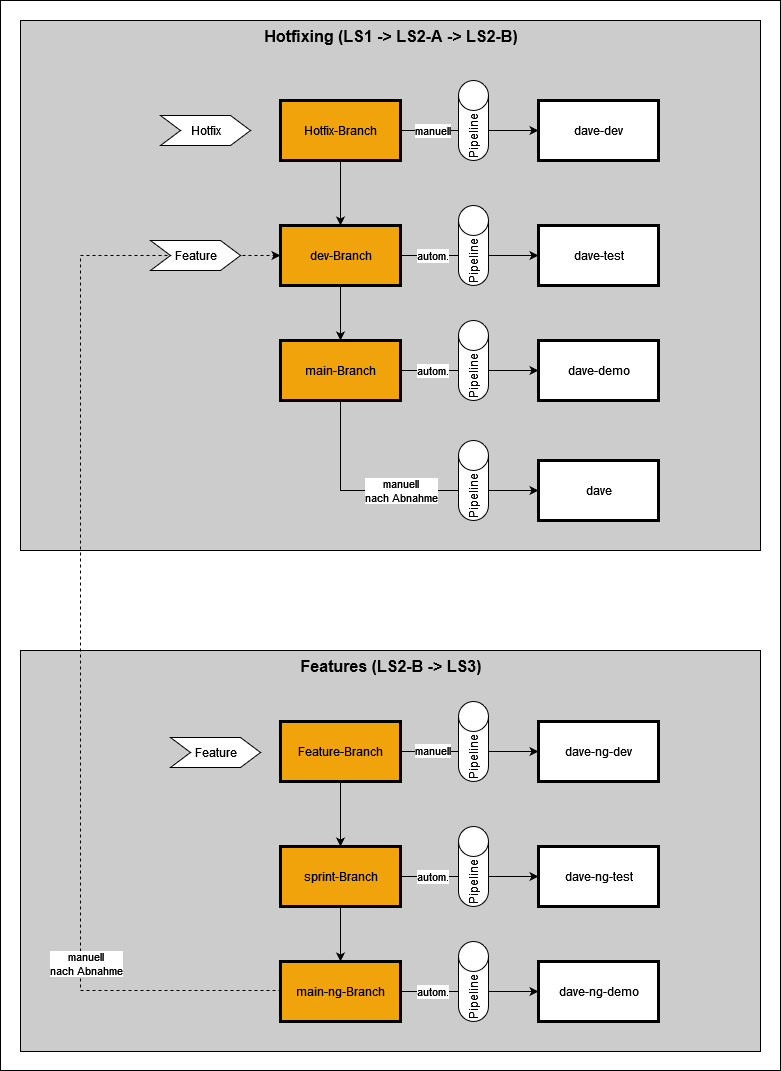

The diagram above was exported from draw.io. Its source (the exported page's mxGraphModel, read from the mxfile embedded in the PNG):
<mxGraphModel dx="1426" dy="683" grid="1" gridSize="10" guides="1" tooltips="1" connect="1" arrows="1" fold="1" page="1" pageScale="1" pageWidth="827" pageHeight="1169" math="0" shadow="0">
  <root>
    <mxCell id="0" />
    <mxCell id="1" parent="0" />
    <mxCell id="MTGIww-NbiSi5WqJrj8f-2" value="" style="rounded=0;whiteSpace=wrap;html=1;" parent="1" vertex="1">
      <mxGeometry x="70" y="300" width="780" height="1070" as="geometry" />
    </mxCell>
    <mxCell id="c27XIBcIzO7Sp5FS5uBW-45" value="" style="rounded=0;whiteSpace=wrap;html=1;fillColor=#CCCCCC;" parent="1" vertex="1">
      <mxGeometry x="90" y="950" width="740" height="401" as="geometry" />
    </mxCell>
    <mxCell id="c27XIBcIzO7Sp5FS5uBW-43" value="" style="rounded=0;whiteSpace=wrap;html=1;fillColor=#CCCCCC;" parent="1" vertex="1">
      <mxGeometry x="90" y="320" width="740" height="530" as="geometry" />
    </mxCell>
    <mxCell id="c27XIBcIzO7Sp5FS5uBW-5" value="manuell" style="edgeStyle=orthogonalEdgeStyle;rounded=0;orthogonalLoop=1;jettySize=auto;html=1;exitX=1;exitY=0.5;exitDx=0;exitDy=0;entryX=0;entryY=0.5;entryDx=0;entryDy=0;" parent="1" source="c27XIBcIzO7Sp5FS5uBW-1" target="c27XIBcIzO7Sp5FS5uBW-3" edge="1">
      <mxGeometry x="-0.5385" relative="1" as="geometry">
        <mxPoint as="offset" />
      </mxGeometry>
    </mxCell>
    <mxCell id="c27XIBcIzO7Sp5FS5uBW-11" style="edgeStyle=orthogonalEdgeStyle;rounded=0;orthogonalLoop=1;jettySize=auto;html=1;entryX=0.5;entryY=0;entryDx=0;entryDy=0;" parent="1" source="c27XIBcIzO7Sp5FS5uBW-1" target="c27XIBcIzO7Sp5FS5uBW-7" edge="1">
      <mxGeometry relative="1" as="geometry" />
    </mxCell>
    <mxCell id="c27XIBcIzO7Sp5FS5uBW-1" value="Hotfix-Branch" style="rounded=0;whiteSpace=wrap;html=1;fillColor=#f0a30a;strokeColor=#000000;strokeWidth=3;fontColor=#000000;" parent="1" vertex="1">
      <mxGeometry x="350" y="400" width="120" height="60" as="geometry" />
    </mxCell>
    <mxCell id="c27XIBcIzO7Sp5FS5uBW-2" value="" style="shape=cylinder3;whiteSpace=wrap;html=1;boundedLbl=1;backgroundOutline=1;size=15;" parent="1" vertex="1">
      <mxGeometry x="528" y="380" width="30" height="80" as="geometry" />
    </mxCell>
    <mxCell id="c27XIBcIzO7Sp5FS5uBW-3" value="dave-dev" style="rounded=0;whiteSpace=wrap;html=1;strokeWidth=3;" parent="1" vertex="1">
      <mxGeometry x="608" y="400" width="120" height="60" as="geometry" />
    </mxCell>
    <mxCell id="c27XIBcIzO7Sp5FS5uBW-4" value="Pipeline" style="text;html=1;align=center;verticalAlign=middle;resizable=0;points=[];autosize=1;strokeColor=none;fillColor=none;rotation=-90;" parent="1" vertex="1">
      <mxGeometry x="508" y="420" width="70" height="30" as="geometry" />
    </mxCell>
    <mxCell id="c27XIBcIzO7Sp5FS5uBW-6" value="autom." style="edgeStyle=orthogonalEdgeStyle;rounded=0;orthogonalLoop=1;jettySize=auto;html=1;exitX=1;exitY=0.5;exitDx=0;exitDy=0;entryX=0;entryY=0.5;entryDx=0;entryDy=0;" parent="1" source="c27XIBcIzO7Sp5FS5uBW-7" target="c27XIBcIzO7Sp5FS5uBW-9" edge="1">
      <mxGeometry x="-0.5385" relative="1" as="geometry">
        <mxPoint as="offset" />
      </mxGeometry>
    </mxCell>
    <mxCell id="c27XIBcIzO7Sp5FS5uBW-15" value="autom." style="edgeStyle=orthogonalEdgeStyle;rounded=0;orthogonalLoop=1;jettySize=auto;html=1;entryX=0;entryY=0.5;entryDx=0;entryDy=0;exitX=1;exitY=0.5;exitDx=0;exitDy=0;" parent="1" source="CAJXNSLtqfGjHzSz-4mc-4" target="c27XIBcIzO7Sp5FS5uBW-13" edge="1">
      <mxGeometry x="-0.5385" relative="1" as="geometry">
        <Array as="points" />
        <mxPoint as="offset" />
      </mxGeometry>
    </mxCell>
    <mxCell id="c27XIBcIzO7Sp5FS5uBW-19" value="manuell&lt;br&gt;nach Abnahme" style="edgeStyle=orthogonalEdgeStyle;rounded=0;orthogonalLoop=1;jettySize=auto;html=1;exitX=0.5;exitY=1;exitDx=0;exitDy=0;entryX=0;entryY=0.5;entryDx=0;entryDy=0;" parent="1" source="CAJXNSLtqfGjHzSz-4mc-4" target="c27XIBcIzO7Sp5FS5uBW-17" edge="1">
      <mxGeometry x="0.0417" relative="1" as="geometry">
        <mxPoint as="offset" />
      </mxGeometry>
    </mxCell>
    <mxCell id="CAJXNSLtqfGjHzSz-4mc-7" style="edgeStyle=orthogonalEdgeStyle;rounded=0;orthogonalLoop=1;jettySize=auto;html=1;entryX=0.5;entryY=0;entryDx=0;entryDy=0;" parent="1" source="c27XIBcIzO7Sp5FS5uBW-7" target="CAJXNSLtqfGjHzSz-4mc-4" edge="1">
      <mxGeometry relative="1" as="geometry" />
    </mxCell>
    <mxCell id="c27XIBcIzO7Sp5FS5uBW-7" value="dev-Branch" style="rounded=0;whiteSpace=wrap;html=1;fillColor=#f0a30a;strokeColor=#000000;strokeWidth=3;fontColor=#000000;" parent="1" vertex="1">
      <mxGeometry x="350" y="525" width="120" height="60" as="geometry" />
    </mxCell>
    <mxCell id="c27XIBcIzO7Sp5FS5uBW-8" value="" style="shape=cylinder3;whiteSpace=wrap;html=1;boundedLbl=1;backgroundOutline=1;size=15;" parent="1" vertex="1">
      <mxGeometry x="528" y="505" width="30" height="80" as="geometry" />
    </mxCell>
    <mxCell id="c27XIBcIzO7Sp5FS5uBW-9" value="dave-test" style="rounded=0;whiteSpace=wrap;html=1;strokeWidth=3;" parent="1" vertex="1">
      <mxGeometry x="608" y="525" width="120" height="60" as="geometry" />
    </mxCell>
    <mxCell id="c27XIBcIzO7Sp5FS5uBW-10" value="Pipeline" style="text;html=1;align=center;verticalAlign=middle;resizable=0;points=[];autosize=1;strokeColor=none;fillColor=none;rotation=-90;" parent="1" vertex="1">
      <mxGeometry x="508" y="545" width="70" height="30" as="geometry" />
    </mxCell>
    <mxCell id="c27XIBcIzO7Sp5FS5uBW-12" value="" style="shape=cylinder3;whiteSpace=wrap;html=1;boundedLbl=1;backgroundOutline=1;size=15;" parent="1" vertex="1">
      <mxGeometry x="528" y="620" width="30" height="80" as="geometry" />
    </mxCell>
    <mxCell id="c27XIBcIzO7Sp5FS5uBW-13" value="dave-demo" style="rounded=0;whiteSpace=wrap;html=1;strokeWidth=3;" parent="1" vertex="1">
      <mxGeometry x="608" y="640" width="120" height="60" as="geometry" />
    </mxCell>
    <mxCell id="c27XIBcIzO7Sp5FS5uBW-14" value="Pipeline" style="text;html=1;align=center;verticalAlign=middle;resizable=0;points=[];autosize=1;strokeColor=none;fillColor=none;rotation=-90;" parent="1" vertex="1">
      <mxGeometry x="508" y="660" width="70" height="30" as="geometry" />
    </mxCell>
    <mxCell id="c27XIBcIzO7Sp5FS5uBW-16" value="" style="shape=cylinder3;whiteSpace=wrap;html=1;boundedLbl=1;backgroundOutline=1;size=15;" parent="1" vertex="1">
      <mxGeometry x="528" y="740" width="30" height="80" as="geometry" />
    </mxCell>
    <mxCell id="c27XIBcIzO7Sp5FS5uBW-17" value="dave" style="rounded=0;whiteSpace=wrap;html=1;strokeWidth=3;" parent="1" vertex="1">
      <mxGeometry x="608" y="760" width="120" height="60" as="geometry" />
    </mxCell>
    <mxCell id="c27XIBcIzO7Sp5FS5uBW-18" value="Pipeline" style="text;html=1;align=center;verticalAlign=middle;resizable=0;points=[];autosize=1;strokeColor=none;fillColor=none;rotation=-90;" parent="1" vertex="1">
      <mxGeometry x="508" y="780" width="70" height="30" as="geometry" />
    </mxCell>
    <mxCell id="c27XIBcIzO7Sp5FS5uBW-22" value="manuell" style="edgeStyle=orthogonalEdgeStyle;rounded=0;orthogonalLoop=1;jettySize=auto;html=1;exitX=1;exitY=0.5;exitDx=0;exitDy=0;entryX=0;entryY=0.5;entryDx=0;entryDy=0;" parent="1" source="c27XIBcIzO7Sp5FS5uBW-24" target="c27XIBcIzO7Sp5FS5uBW-26" edge="1">
      <mxGeometry x="-0.5385" y="1" relative="1" as="geometry">
        <mxPoint as="offset" />
      </mxGeometry>
    </mxCell>
    <mxCell id="c27XIBcIzO7Sp5FS5uBW-23" style="edgeStyle=orthogonalEdgeStyle;rounded=0;orthogonalLoop=1;jettySize=auto;html=1;entryX=0.5;entryY=0;entryDx=0;entryDy=0;" parent="1" source="c27XIBcIzO7Sp5FS5uBW-24" target="c27XIBcIzO7Sp5FS5uBW-30" edge="1">
      <mxGeometry relative="1" as="geometry" />
    </mxCell>
    <mxCell id="c27XIBcIzO7Sp5FS5uBW-24" value="Feature-Branch" style="rounded=0;whiteSpace=wrap;html=1;fillColor=#f0a30a;strokeColor=#000000;strokeWidth=3;fontColor=#000000;" parent="1" vertex="1">
      <mxGeometry x="350" y="1021" width="120" height="60" as="geometry" />
    </mxCell>
    <mxCell id="c27XIBcIzO7Sp5FS5uBW-25" value="" style="shape=cylinder3;whiteSpace=wrap;html=1;boundedLbl=1;backgroundOutline=1;size=15;" parent="1" vertex="1">
      <mxGeometry x="528" y="1001" width="30" height="80" as="geometry" />
    </mxCell>
    <mxCell id="c27XIBcIzO7Sp5FS5uBW-26" value="dave-ng-dev" style="rounded=0;whiteSpace=wrap;html=1;strokeWidth=3;" parent="1" vertex="1">
      <mxGeometry x="608" y="1021" width="120" height="60" as="geometry" />
    </mxCell>
    <mxCell id="c27XIBcIzO7Sp5FS5uBW-27" value="Pipeline" style="text;html=1;align=center;verticalAlign=middle;resizable=0;points=[];autosize=1;strokeColor=none;fillColor=none;rotation=-90;" parent="1" vertex="1">
      <mxGeometry x="508" y="1041" width="70" height="30" as="geometry" />
    </mxCell>
    <mxCell id="c27XIBcIzO7Sp5FS5uBW-28" value="autom." style="edgeStyle=orthogonalEdgeStyle;rounded=0;orthogonalLoop=1;jettySize=auto;html=1;exitX=1;exitY=0.5;exitDx=0;exitDy=0;entryX=0;entryY=0.5;entryDx=0;entryDy=0;" parent="1" source="c27XIBcIzO7Sp5FS5uBW-30" target="c27XIBcIzO7Sp5FS5uBW-32" edge="1">
      <mxGeometry x="-0.5385" relative="1" as="geometry">
        <mxPoint as="offset" />
      </mxGeometry>
    </mxCell>
    <mxCell id="c27XIBcIzO7Sp5FS5uBW-29" value="autom." style="edgeStyle=orthogonalEdgeStyle;rounded=0;orthogonalLoop=1;jettySize=auto;html=1;entryX=0;entryY=0.5;entryDx=0;entryDy=0;exitX=1;exitY=0.5;exitDx=0;exitDy=0;" parent="1" source="CAJXNSLtqfGjHzSz-4mc-2" target="c27XIBcIzO7Sp5FS5uBW-35" edge="1">
      <mxGeometry x="-0.5385" relative="1" as="geometry">
        <Array as="points" />
        <mxPoint as="offset" />
      </mxGeometry>
    </mxCell>
    <mxCell id="CAJXNSLtqfGjHzSz-4mc-3" style="edgeStyle=orthogonalEdgeStyle;rounded=0;orthogonalLoop=1;jettySize=auto;html=1;entryX=0.5;entryY=0;entryDx=0;entryDy=0;" parent="1" source="c27XIBcIzO7Sp5FS5uBW-30" target="CAJXNSLtqfGjHzSz-4mc-2" edge="1">
      <mxGeometry relative="1" as="geometry" />
    </mxCell>
    <mxCell id="c27XIBcIzO7Sp5FS5uBW-30" value="sprint-Branch" style="rounded=0;whiteSpace=wrap;html=1;fillColor=#f0a30a;strokeColor=#000000;strokeWidth=3;fontColor=#000000;" parent="1" vertex="1">
      <mxGeometry x="350" y="1146" width="120" height="60" as="geometry" />
    </mxCell>
    <mxCell id="c27XIBcIzO7Sp5FS5uBW-31" value="" style="shape=cylinder3;whiteSpace=wrap;html=1;boundedLbl=1;backgroundOutline=1;size=15;" parent="1" vertex="1">
      <mxGeometry x="528" y="1126" width="30" height="80" as="geometry" />
    </mxCell>
    <mxCell id="c27XIBcIzO7Sp5FS5uBW-32" value="dave-ng-test" style="rounded=0;whiteSpace=wrap;html=1;strokeWidth=3;" parent="1" vertex="1">
      <mxGeometry x="608" y="1146" width="120" height="60" as="geometry" />
    </mxCell>
    <mxCell id="c27XIBcIzO7Sp5FS5uBW-33" value="Pipeline" style="text;html=1;align=center;verticalAlign=middle;resizable=0;points=[];autosize=1;strokeColor=none;fillColor=none;rotation=-90;" parent="1" vertex="1">
      <mxGeometry x="508" y="1166" width="70" height="30" as="geometry" />
    </mxCell>
    <mxCell id="c27XIBcIzO7Sp5FS5uBW-34" value="" style="shape=cylinder3;whiteSpace=wrap;html=1;boundedLbl=1;backgroundOutline=1;size=15;" parent="1" vertex="1">
      <mxGeometry x="528" y="1241" width="30" height="80" as="geometry" />
    </mxCell>
    <mxCell id="c27XIBcIzO7Sp5FS5uBW-35" value="dave-ng-demo" style="rounded=0;whiteSpace=wrap;html=1;strokeWidth=3;" parent="1" vertex="1">
      <mxGeometry x="608" y="1261" width="120" height="60" as="geometry" />
    </mxCell>
    <mxCell id="c27XIBcIzO7Sp5FS5uBW-36" value="Pipeline" style="text;html=1;align=center;verticalAlign=middle;resizable=0;points=[];autosize=1;strokeColor=none;fillColor=none;rotation=-90;" parent="1" vertex="1">
      <mxGeometry x="508" y="1281" width="70" height="30" as="geometry" />
    </mxCell>
    <mxCell id="c27XIBcIzO7Sp5FS5uBW-38" value="Feature" style="shape=step;perimeter=stepPerimeter;whiteSpace=wrap;html=1;fixedSize=1;" parent="1" vertex="1">
      <mxGeometry x="240" y="1037" width="90" height="30" as="geometry" />
    </mxCell>
    <mxCell id="c27XIBcIzO7Sp5FS5uBW-39" value="Hotfix" style="shape=step;perimeter=stepPerimeter;whiteSpace=wrap;html=1;fixedSize=1;" parent="1" vertex="1">
      <mxGeometry x="230" y="415" width="90" height="30" as="geometry" />
    </mxCell>
    <mxCell id="c27XIBcIzO7Sp5FS5uBW-44" value="Hotfixing (LS1 -&amp;gt; LS2-A -&amp;gt; LS2-B)" style="text;html=1;align=center;verticalAlign=middle;resizable=0;points=[];autosize=1;strokeColor=none;fillColor=none;fontStyle=1;fontSize=16;" parent="1" vertex="1">
      <mxGeometry x="320" y="320" width="280" height="30" as="geometry" />
    </mxCell>
    <mxCell id="c27XIBcIzO7Sp5FS5uBW-46" value="Features (LS2-B -&amp;gt; LS3)" style="text;html=1;align=center;verticalAlign=middle;resizable=0;points=[];autosize=1;strokeColor=none;fillColor=none;fontStyle=1;fontSize=16;" parent="1" vertex="1">
      <mxGeometry x="360" y="950" width="200" height="30" as="geometry" />
    </mxCell>
    <mxCell id="CAJXNSLtqfGjHzSz-4mc-2" value="main-ng-Branch" style="rounded=0;whiteSpace=wrap;html=1;fillColor=#f0a30a;strokeColor=#000000;strokeWidth=3;fontColor=#000000;" parent="1" vertex="1">
      <mxGeometry x="350" y="1261" width="120" height="60" as="geometry" />
    </mxCell>
    <mxCell id="CAJXNSLtqfGjHzSz-4mc-4" value="main-Branch" style="rounded=0;whiteSpace=wrap;html=1;fillColor=#f0a30a;strokeColor=#000000;strokeWidth=3;fontColor=#000000;" parent="1" vertex="1">
      <mxGeometry x="350" y="640" width="120" height="60" as="geometry" />
    </mxCell>
    <mxCell id="CAJXNSLtqfGjHzSz-4mc-8" value="" style="edgeStyle=orthogonalEdgeStyle;rounded=0;orthogonalLoop=1;jettySize=auto;html=1;exitX=0;exitY=0.5;exitDx=0;exitDy=0;entryX=0;entryY=0.5;entryDx=0;entryDy=0;dashed=1;" parent="1" source="CAJXNSLtqfGjHzSz-4mc-2" target="c27XIBcIzO7Sp5FS5uBW-7" edge="1">
      <mxGeometry relative="1" as="geometry">
        <Array as="points">
          <mxPoint x="350" y="1290" />
          <mxPoint x="150" y="1290" />
          <mxPoint x="150" y="555" />
        </Array>
        <mxPoint x="350" y="1291" as="sourcePoint" />
        <mxPoint x="350" y="555" as="targetPoint" />
      </mxGeometry>
    </mxCell>
    <mxCell id="CAJXNSLtqfGjHzSz-4mc-9" value="manuell&lt;br&gt;nach Abnahme" style="edgeLabel;html=1;align=center;verticalAlign=middle;resizable=0;points=[];" parent="CAJXNSLtqfGjHzSz-4mc-8" vertex="1" connectable="0">
      <mxGeometry x="-0.5971" y="-4" relative="1" as="geometry">
        <mxPoint as="offset" />
      </mxGeometry>
    </mxCell>
    <mxCell id="MTGIww-NbiSi5WqJrj8f-1" value="Feature" style="shape=step;perimeter=stepPerimeter;whiteSpace=wrap;html=1;fixedSize=1;" parent="1" vertex="1">
      <mxGeometry x="220" y="540" width="90" height="30" as="geometry" />
    </mxCell>
  </root>
</mxGraphModel>